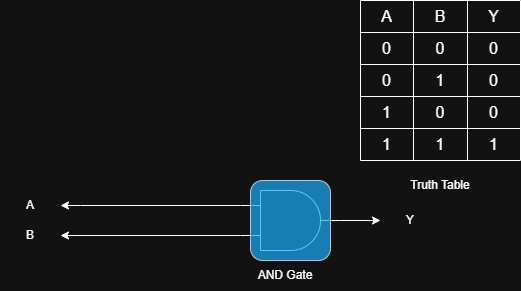

The diagram above was exported from draw.io. Its source (the exported page's mxGraphModel, read from the mxfile embedded in the PNG):
<mxGraphModel dx="1042" dy="626" grid="1" gridSize="10" guides="1" tooltips="1" connect="1" arrows="1" fold="1" page="1" pageScale="1" pageWidth="850" pageHeight="1100" math="0" shadow="0">
  <root>
    <mxCell id="0" />
    <mxCell id="1" parent="0" />
    <mxCell id="Q98AWtk9hnj5UaqzQ8ZX-6" edge="1" parent="1" source="Q98AWtk9hnj5UaqzQ8ZX-1" style="edgeStyle=orthogonalEdgeStyle;rounded=0;orthogonalLoop=1;jettySize=auto;html=1;exitX=0;exitY=0.75;exitDx=0;exitDy=0;exitPerimeter=0;entryX=1;entryY=0.5;entryDx=0;entryDy=0;" target="Q98AWtk9hnj5UaqzQ8ZX-5">
      <mxGeometry relative="1" as="geometry" />
    </mxCell>
    <mxCell id="Q98AWtk9hnj5UaqzQ8ZX-10" edge="1" parent="1" source="Q98AWtk9hnj5UaqzQ8ZX-1" style="edgeStyle=orthogonalEdgeStyle;rounded=0;orthogonalLoop=1;jettySize=auto;html=1;exitX=1;exitY=0.5;exitDx=0;exitDy=0;exitPerimeter=0;" target="Q98AWtk9hnj5UaqzQ8ZX-11">
      <mxGeometry relative="1" as="geometry">
        <mxPoint x="500" y="330" as="targetPoint" />
      </mxGeometry>
    </mxCell>
    <mxCell id="Q98AWtk9hnj5UaqzQ8ZX-1" parent="1" style="verticalLabelPosition=bottom;shadow=0;dashed=0;align=center;html=1;verticalAlign=top;shape=mxgraph.electrical.logic_gates.logic_gate;operation=and;" value="" vertex="1">
      <mxGeometry height="60" width="100" x="380" y="300" as="geometry" />
    </mxCell>
    <mxCell id="Q98AWtk9hnj5UaqzQ8ZX-5" parent="1" style="text;html=1;whiteSpace=wrap;strokeColor=none;fillColor=none;align=center;verticalAlign=middle;rounded=0;" value="B" vertex="1">
      <mxGeometry height="30" width="60" x="140" y="330" as="geometry" />
    </mxCell>
    <mxCell id="Q98AWtk9hnj5UaqzQ8ZX-8" edge="1" parent="1" source="Q98AWtk9hnj5UaqzQ8ZX-1" style="edgeStyle=orthogonalEdgeStyle;rounded=0;orthogonalLoop=1;jettySize=auto;html=1;exitX=0;exitY=0.25;exitDx=0;exitDy=0;exitPerimeter=0;" target="Q98AWtk9hnj5UaqzQ8ZX-9" value="">
      <mxGeometry relative="1" as="geometry">
        <Array as="points">
          <mxPoint x="220" y="315" />
          <mxPoint x="220" y="315" />
        </Array>
        <mxPoint x="380" y="315" as="sourcePoint" />
        <mxPoint x="197.9799999999999" y="314.39" as="targetPoint" />
      </mxGeometry>
    </mxCell>
    <mxCell id="Q98AWtk9hnj5UaqzQ8ZX-9" parent="1" style="text;html=1;whiteSpace=wrap;strokeColor=none;fillColor=none;align=center;verticalAlign=middle;rounded=0;" value="A" vertex="1">
      <mxGeometry height="30" width="60" x="140" y="300" as="geometry" />
    </mxCell>
    <mxCell id="Q98AWtk9hnj5UaqzQ8ZX-11" parent="1" style="text;html=1;whiteSpace=wrap;strokeColor=none;fillColor=none;align=center;verticalAlign=middle;rounded=0;" value="Y" vertex="1">
      <mxGeometry height="30" width="60" x="520" y="315" as="geometry" />
    </mxCell>
    <mxCell id="Q98AWtk9hnj5UaqzQ8ZX-12" parent="1" style="text;html=1;whiteSpace=wrap;strokeColor=none;fillColor=none;align=center;verticalAlign=middle;rounded=0;" value="AND Gate" vertex="1">
      <mxGeometry height="30" width="60" x="395" y="370" as="geometry" />
    </mxCell>
    <mxCell id="Q98AWtk9hnj5UaqzQ8ZX-13" parent="1" style="shape=table;startSize=0;container=1;collapsible=0;childLayout=tableLayout;fontSize=16;" value="" vertex="1">
      <mxGeometry height="160" width="160" x="500" y="110" as="geometry" />
    </mxCell>
    <mxCell id="Q98AWtk9hnj5UaqzQ8ZX-14" parent="Q98AWtk9hnj5UaqzQ8ZX-13" style="shape=tableRow;horizontal=0;startSize=0;swimlaneHead=0;swimlaneBody=0;strokeColor=inherit;top=0;left=0;bottom=0;right=0;collapsible=0;dropTarget=0;fillColor=none;points=[[0,0.5],[1,0.5]];portConstraint=eastwest;fontSize=16;" value="" vertex="1">
      <mxGeometry height="32" width="160" as="geometry" />
    </mxCell>
    <mxCell id="Q98AWtk9hnj5UaqzQ8ZX-15" parent="Q98AWtk9hnj5UaqzQ8ZX-14" style="shape=partialRectangle;html=1;whiteSpace=wrap;connectable=0;strokeColor=inherit;overflow=hidden;fillColor=none;top=0;left=0;bottom=0;right=0;pointerEvents=1;fontSize=16;" value="A" vertex="1">
      <mxGeometry height="32" width="53" as="geometry">
        <mxRectangle height="32" width="53" as="alternateBounds" />
      </mxGeometry>
    </mxCell>
    <mxCell id="Q98AWtk9hnj5UaqzQ8ZX-16" parent="Q98AWtk9hnj5UaqzQ8ZX-14" style="shape=partialRectangle;html=1;whiteSpace=wrap;connectable=0;strokeColor=inherit;overflow=hidden;fillColor=none;top=0;left=0;bottom=0;right=0;pointerEvents=1;fontSize=16;" value="B" vertex="1">
      <mxGeometry height="32" width="54" x="53" as="geometry">
        <mxRectangle height="32" width="54" as="alternateBounds" />
      </mxGeometry>
    </mxCell>
    <mxCell id="Q98AWtk9hnj5UaqzQ8ZX-17" parent="Q98AWtk9hnj5UaqzQ8ZX-14" style="shape=partialRectangle;html=1;whiteSpace=wrap;connectable=0;strokeColor=inherit;overflow=hidden;fillColor=none;top=0;left=0;bottom=0;right=0;pointerEvents=1;fontSize=16;" value="Y" vertex="1">
      <mxGeometry height="32" width="53" x="107" as="geometry">
        <mxRectangle height="32" width="53" as="alternateBounds" />
      </mxGeometry>
    </mxCell>
    <mxCell id="Q98AWtk9hnj5UaqzQ8ZX-18" parent="Q98AWtk9hnj5UaqzQ8ZX-13" style="shape=tableRow;horizontal=0;startSize=0;swimlaneHead=0;swimlaneBody=0;strokeColor=inherit;top=0;left=0;bottom=0;right=0;collapsible=0;dropTarget=0;fillColor=none;points=[[0,0.5],[1,0.5]];portConstraint=eastwest;fontSize=16;" value="" vertex="1">
      <mxGeometry height="32" width="160" y="32" as="geometry" />
    </mxCell>
    <mxCell id="Q98AWtk9hnj5UaqzQ8ZX-19" parent="Q98AWtk9hnj5UaqzQ8ZX-18" style="shape=partialRectangle;html=1;whiteSpace=wrap;connectable=0;strokeColor=inherit;overflow=hidden;fillColor=none;top=0;left=0;bottom=0;right=0;pointerEvents=1;fontSize=16;" value="0" vertex="1">
      <mxGeometry height="32" width="53" as="geometry">
        <mxRectangle height="32" width="53" as="alternateBounds" />
      </mxGeometry>
    </mxCell>
    <mxCell id="Q98AWtk9hnj5UaqzQ8ZX-20" parent="Q98AWtk9hnj5UaqzQ8ZX-18" style="shape=partialRectangle;html=1;whiteSpace=wrap;connectable=0;strokeColor=inherit;overflow=hidden;fillColor=none;top=0;left=0;bottom=0;right=0;pointerEvents=1;fontSize=16;" value="0" vertex="1">
      <mxGeometry height="32" width="54" x="53" as="geometry">
        <mxRectangle height="32" width="54" as="alternateBounds" />
      </mxGeometry>
    </mxCell>
    <mxCell id="Q98AWtk9hnj5UaqzQ8ZX-21" parent="Q98AWtk9hnj5UaqzQ8ZX-18" style="shape=partialRectangle;html=1;whiteSpace=wrap;connectable=0;strokeColor=inherit;overflow=hidden;fillColor=none;top=0;left=0;bottom=0;right=0;pointerEvents=1;fontSize=16;" value="0" vertex="1">
      <mxGeometry height="32" width="53" x="107" as="geometry">
        <mxRectangle height="32" width="53" as="alternateBounds" />
      </mxGeometry>
    </mxCell>
    <mxCell id="Q98AWtk9hnj5UaqzQ8ZX-22" parent="Q98AWtk9hnj5UaqzQ8ZX-13" style="shape=tableRow;horizontal=0;startSize=0;swimlaneHead=0;swimlaneBody=0;strokeColor=inherit;top=0;left=0;bottom=0;right=0;collapsible=0;dropTarget=0;fillColor=none;points=[[0,0.5],[1,0.5]];portConstraint=eastwest;fontSize=16;" value="" vertex="1">
      <mxGeometry height="32" width="160" y="64" as="geometry" />
    </mxCell>
    <mxCell id="Q98AWtk9hnj5UaqzQ8ZX-23" parent="Q98AWtk9hnj5UaqzQ8ZX-22" style="shape=partialRectangle;html=1;whiteSpace=wrap;connectable=0;strokeColor=inherit;overflow=hidden;fillColor=none;top=0;left=0;bottom=0;right=0;pointerEvents=1;fontSize=16;" value="0" vertex="1">
      <mxGeometry height="32" width="53" as="geometry">
        <mxRectangle height="32" width="53" as="alternateBounds" />
      </mxGeometry>
    </mxCell>
    <mxCell id="Q98AWtk9hnj5UaqzQ8ZX-24" parent="Q98AWtk9hnj5UaqzQ8ZX-22" style="shape=partialRectangle;html=1;whiteSpace=wrap;connectable=0;strokeColor=inherit;overflow=hidden;fillColor=none;top=0;left=0;bottom=0;right=0;pointerEvents=1;fontSize=16;" value="1" vertex="1">
      <mxGeometry height="32" width="54" x="53" as="geometry">
        <mxRectangle height="32" width="54" as="alternateBounds" />
      </mxGeometry>
    </mxCell>
    <mxCell id="Q98AWtk9hnj5UaqzQ8ZX-25" parent="Q98AWtk9hnj5UaqzQ8ZX-22" style="shape=partialRectangle;html=1;whiteSpace=wrap;connectable=0;strokeColor=inherit;overflow=hidden;fillColor=none;top=0;left=0;bottom=0;right=0;pointerEvents=1;fontSize=16;" value="0" vertex="1">
      <mxGeometry height="32" width="53" x="107" as="geometry">
        <mxRectangle height="32" width="53" as="alternateBounds" />
      </mxGeometry>
    </mxCell>
    <mxCell id="Q98AWtk9hnj5UaqzQ8ZX-26" parent="Q98AWtk9hnj5UaqzQ8ZX-13" style="shape=tableRow;horizontal=0;startSize=0;swimlaneHead=0;swimlaneBody=0;strokeColor=inherit;top=0;left=0;bottom=0;right=0;collapsible=0;dropTarget=0;fillColor=none;points=[[0,0.5],[1,0.5]];portConstraint=eastwest;fontSize=16;" vertex="1">
      <mxGeometry height="32" width="160" y="96" as="geometry" />
    </mxCell>
    <mxCell id="Q98AWtk9hnj5UaqzQ8ZX-27" parent="Q98AWtk9hnj5UaqzQ8ZX-26" style="shape=partialRectangle;html=1;whiteSpace=wrap;connectable=0;strokeColor=inherit;overflow=hidden;fillColor=none;top=0;left=0;bottom=0;right=0;pointerEvents=1;fontSize=16;" value="1" vertex="1">
      <mxGeometry height="32" width="53" as="geometry">
        <mxRectangle height="32" width="53" as="alternateBounds" />
      </mxGeometry>
    </mxCell>
    <mxCell id="Q98AWtk9hnj5UaqzQ8ZX-28" parent="Q98AWtk9hnj5UaqzQ8ZX-26" style="shape=partialRectangle;html=1;whiteSpace=wrap;connectable=0;strokeColor=inherit;overflow=hidden;fillColor=none;top=0;left=0;bottom=0;right=0;pointerEvents=1;fontSize=16;" value="0" vertex="1">
      <mxGeometry height="32" width="54" x="53" as="geometry">
        <mxRectangle height="32" width="54" as="alternateBounds" />
      </mxGeometry>
    </mxCell>
    <mxCell id="Q98AWtk9hnj5UaqzQ8ZX-29" parent="Q98AWtk9hnj5UaqzQ8ZX-26" style="shape=partialRectangle;html=1;whiteSpace=wrap;connectable=0;strokeColor=inherit;overflow=hidden;fillColor=none;top=0;left=0;bottom=0;right=0;pointerEvents=1;fontSize=16;" value="0" vertex="1">
      <mxGeometry height="32" width="53" x="107" as="geometry">
        <mxRectangle height="32" width="53" as="alternateBounds" />
      </mxGeometry>
    </mxCell>
    <mxCell id="Q98AWtk9hnj5UaqzQ8ZX-30" parent="Q98AWtk9hnj5UaqzQ8ZX-13" style="shape=tableRow;horizontal=0;startSize=0;swimlaneHead=0;swimlaneBody=0;strokeColor=inherit;top=0;left=0;bottom=0;right=0;collapsible=0;dropTarget=0;fillColor=none;points=[[0,0.5],[1,0.5]];portConstraint=eastwest;fontSize=16;" vertex="1">
      <mxGeometry height="32" width="160" y="128" as="geometry" />
    </mxCell>
    <mxCell id="Q98AWtk9hnj5UaqzQ8ZX-31" parent="Q98AWtk9hnj5UaqzQ8ZX-30" style="shape=partialRectangle;html=1;whiteSpace=wrap;connectable=0;strokeColor=inherit;overflow=hidden;fillColor=none;top=0;left=0;bottom=0;right=0;pointerEvents=1;fontSize=16;" value="1" vertex="1">
      <mxGeometry height="32" width="53" as="geometry">
        <mxRectangle height="32" width="53" as="alternateBounds" />
      </mxGeometry>
    </mxCell>
    <mxCell id="Q98AWtk9hnj5UaqzQ8ZX-32" parent="Q98AWtk9hnj5UaqzQ8ZX-30" style="shape=partialRectangle;html=1;whiteSpace=wrap;connectable=0;strokeColor=inherit;overflow=hidden;fillColor=none;top=0;left=0;bottom=0;right=0;pointerEvents=1;fontSize=16;" value="1" vertex="1">
      <mxGeometry height="32" width="54" x="53" as="geometry">
        <mxRectangle height="32" width="54" as="alternateBounds" />
      </mxGeometry>
    </mxCell>
    <mxCell id="Q98AWtk9hnj5UaqzQ8ZX-33" parent="Q98AWtk9hnj5UaqzQ8ZX-30" style="shape=partialRectangle;html=1;whiteSpace=wrap;connectable=0;strokeColor=inherit;overflow=hidden;fillColor=none;top=0;left=0;bottom=0;right=0;pointerEvents=1;fontSize=16;" value="1" vertex="1">
      <mxGeometry height="32" width="53" x="107" as="geometry">
        <mxRectangle height="32" width="53" as="alternateBounds" />
      </mxGeometry>
    </mxCell>
    <mxCell id="Q98AWtk9hnj5UaqzQ8ZX-34" parent="1" style="text;html=1;whiteSpace=wrap;strokeColor=none;fillColor=none;align=center;verticalAlign=middle;rounded=0;" value="Truth Table" vertex="1">
      <mxGeometry height="30" width="90" x="535" y="280" as="geometry" />
    </mxCell>
    <mxCell id="H4V3QvxqOtnibBb6bKox-2" parent="1" style="rounded=1;whiteSpace=wrap;html=1;fillColor=light-dark(#000000,#1BACF7);fontColor=#ffffff;strokeColor=default;opacity=70;gradientColor=none;" value="" vertex="1">
      <mxGeometry height="80" width="80" x="390" y="290" as="geometry" />
    </mxCell>
  </root>
</mxGraphModel>